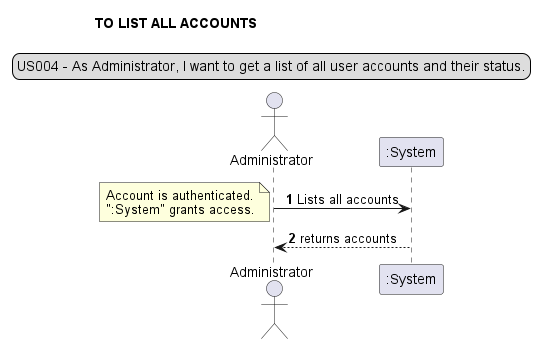

The diagram above was rendered by PlantUML. Its source (embedded in the PNG):
@startuml
skinparam sequenceMessageAlign center
title TO LIST ALL ACCOUNTS
legend top
US004 - As Administrator, I want to get a list of all user accounts and their status.
end legend
actor Administrator
autonumber
Administrator -> ":System": Lists all accounts
note left
Account is authenticated.
":System" grants access.
end note
":System" --> Administrator: returns accounts
@enduml